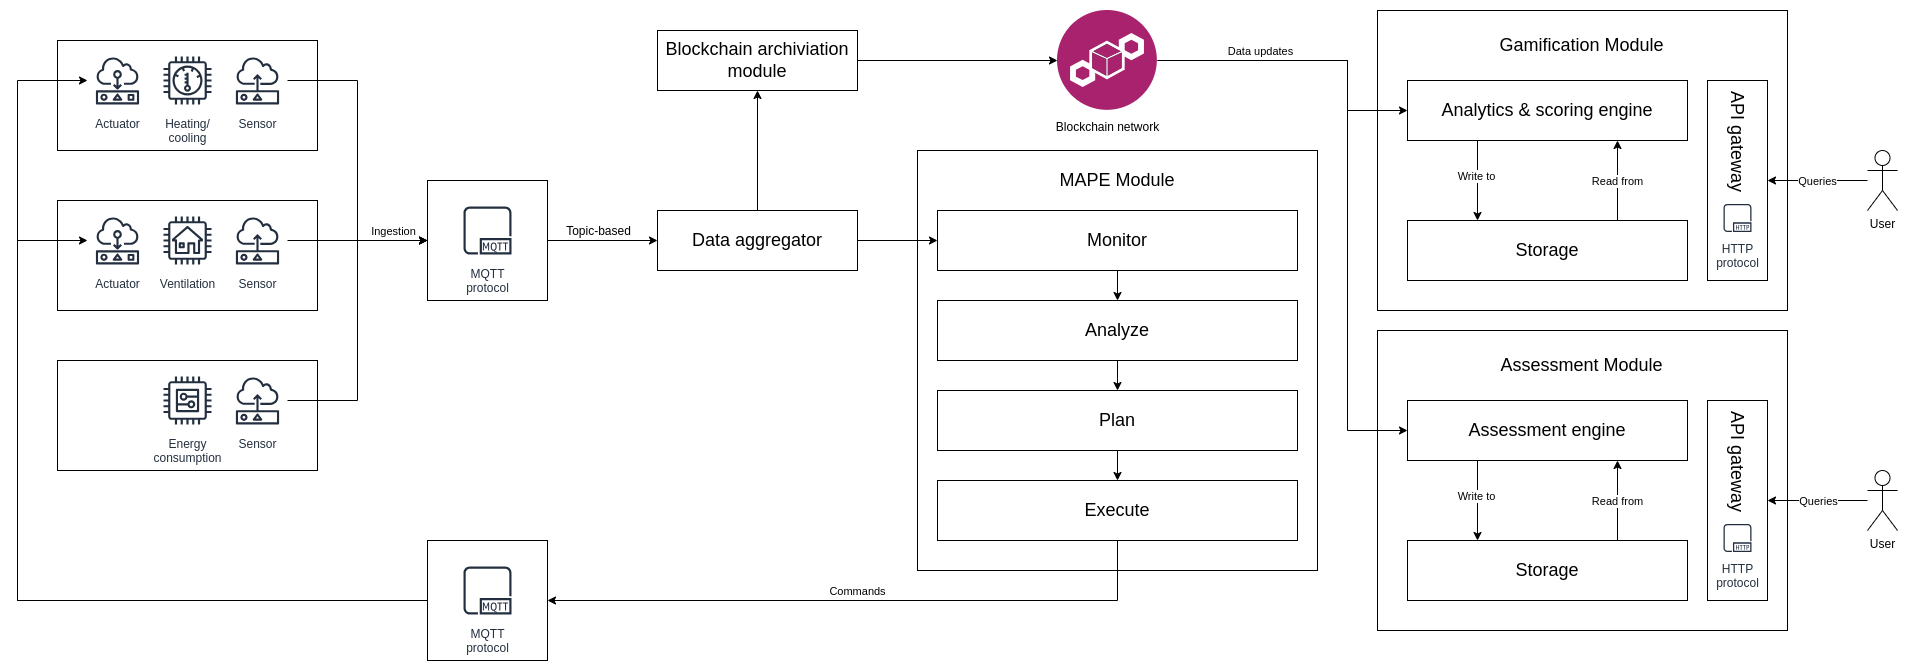

The diagram above was exported from draw.io. Its source (the exported page's mxGraphModel, read from the mxfile embedded in the PNG):
<mxGraphModel dx="1714" dy="974" grid="1" gridSize="10" guides="1" tooltips="1" connect="1" arrows="1" fold="1" page="1" pageScale="1" pageWidth="827" pageHeight="1169" math="0" shadow="0">
  <root>
    <mxCell id="0" />
    <mxCell id="1" parent="0" />
    <mxCell id="2" value="" style="rounded=0;whiteSpace=wrap;html=1;" vertex="1" parent="1">
      <mxGeometry x="80" y="310" width="260" height="110" as="geometry" />
    </mxCell>
    <mxCell id="3" value="Actuator" style="sketch=0;outlineConnect=0;fontColor=#232F3E;gradientColor=none;strokeColor=#232F3E;fillColor=#ffffff;dashed=0;verticalLabelPosition=bottom;verticalAlign=top;align=center;html=1;fontSize=12;fontStyle=0;aspect=fixed;shape=mxgraph.aws4.resourceIcon;resIcon=mxgraph.aws4.actuator;" vertex="1" parent="1">
      <mxGeometry x="110" y="320" width="60" height="60" as="geometry" />
    </mxCell>
    <mxCell id="4" value="Sensor" style="sketch=0;outlineConnect=0;fontColor=#232F3E;gradientColor=none;strokeColor=#232F3E;fillColor=#ffffff;dashed=0;verticalLabelPosition=bottom;verticalAlign=top;align=center;html=1;fontSize=12;fontStyle=0;aspect=fixed;shape=mxgraph.aws4.resourceIcon;resIcon=mxgraph.aws4.sensor;" vertex="1" parent="1">
      <mxGeometry x="250" y="320" width="60" height="60" as="geometry" />
    </mxCell>
    <mxCell id="5" value="Heating/&lt;br&gt;c&lt;span style=&quot;background-color: initial;&quot;&gt;ooling&lt;/span&gt;" style="sketch=0;outlineConnect=0;fontColor=#232F3E;gradientColor=none;strokeColor=#232F3E;fillColor=#ffffff;dashed=0;verticalLabelPosition=bottom;verticalAlign=top;align=center;html=1;fontSize=12;fontStyle=0;aspect=fixed;shape=mxgraph.aws4.resourceIcon;resIcon=mxgraph.aws4.thermostat;" vertex="1" parent="1">
      <mxGeometry x="180" y="320" width="60" height="60" as="geometry" />
    </mxCell>
    <mxCell id="6" value="" style="rounded=0;whiteSpace=wrap;html=1;" vertex="1" parent="1">
      <mxGeometry x="80" y="470" width="260" height="110" as="geometry" />
    </mxCell>
    <mxCell id="7" value="Actuator" style="sketch=0;outlineConnect=0;fontColor=#232F3E;gradientColor=none;strokeColor=#232F3E;fillColor=#ffffff;dashed=0;verticalLabelPosition=bottom;verticalAlign=top;align=center;html=1;fontSize=12;fontStyle=0;aspect=fixed;shape=mxgraph.aws4.resourceIcon;resIcon=mxgraph.aws4.actuator;" vertex="1" parent="1">
      <mxGeometry x="110" y="480" width="60" height="60" as="geometry" />
    </mxCell>
    <mxCell id="8" value="Sensor" style="sketch=0;outlineConnect=0;fontColor=#232F3E;gradientColor=none;strokeColor=#232F3E;fillColor=#ffffff;dashed=0;verticalLabelPosition=bottom;verticalAlign=top;align=center;html=1;fontSize=12;fontStyle=0;aspect=fixed;shape=mxgraph.aws4.resourceIcon;resIcon=mxgraph.aws4.sensor;" vertex="1" parent="1">
      <mxGeometry x="250" y="480" width="60" height="60" as="geometry" />
    </mxCell>
    <mxCell id="9" value="Ventilation" style="sketch=0;outlineConnect=0;fontColor=#232F3E;gradientColor=none;strokeColor=#232F3E;fillColor=#ffffff;dashed=0;verticalLabelPosition=bottom;verticalAlign=top;align=center;html=1;fontSize=12;fontStyle=0;aspect=fixed;shape=mxgraph.aws4.resourceIcon;resIcon=mxgraph.aws4.house;" vertex="1" parent="1">
      <mxGeometry x="180" y="480" width="60" height="60" as="geometry" />
    </mxCell>
    <mxCell id="10" value="" style="rounded=0;whiteSpace=wrap;html=1;" vertex="1" parent="1">
      <mxGeometry x="80" y="630" width="260" height="110" as="geometry" />
    </mxCell>
    <mxCell id="11" value="Sensor" style="sketch=0;outlineConnect=0;fontColor=#232F3E;gradientColor=none;strokeColor=#232F3E;fillColor=#ffffff;dashed=0;verticalLabelPosition=bottom;verticalAlign=top;align=center;html=1;fontSize=12;fontStyle=0;aspect=fixed;shape=mxgraph.aws4.resourceIcon;resIcon=mxgraph.aws4.sensor;" vertex="1" parent="1">
      <mxGeometry x="250" y="640" width="60" height="60" as="geometry" />
    </mxCell>
    <mxCell id="12" value="Energy&lt;br&gt;consumption" style="sketch=0;outlineConnect=0;fontColor=#232F3E;gradientColor=none;strokeColor=#232F3E;fillColor=#ffffff;dashed=0;verticalLabelPosition=bottom;verticalAlign=top;align=center;html=1;fontSize=12;fontStyle=0;aspect=fixed;shape=mxgraph.aws4.resourceIcon;resIcon=mxgraph.aws4.generic;" vertex="1" parent="1">
      <mxGeometry x="180" y="640" width="60" height="60" as="geometry" />
    </mxCell>
    <mxCell id="13" style="edgeStyle=orthogonalEdgeStyle;rounded=0;orthogonalLoop=1;jettySize=auto;html=1;exitX=1;exitY=0.5;exitDx=0;exitDy=0;entryX=0;entryY=0.5;entryDx=0;entryDy=0;" edge="1" source="15" target="37" parent="1">
      <mxGeometry relative="1" as="geometry" />
    </mxCell>
    <mxCell id="14" value="Topic-based" style="edgeLabel;html=1;align=center;verticalAlign=middle;resizable=0;points=[];fontSize=12;" vertex="1" connectable="0" parent="13">
      <mxGeometry x="0.3091" y="3" relative="1" as="geometry">
        <mxPoint x="-22" y="-7" as="offset" />
      </mxGeometry>
    </mxCell>
    <mxCell id="15" value="" style="rounded=0;whiteSpace=wrap;html=1;" vertex="1" parent="1">
      <mxGeometry x="450" y="450" width="120" height="120" as="geometry" />
    </mxCell>
    <mxCell id="16" value="MQTT&#10;protocol" style="sketch=0;outlineConnect=0;fontColor=#232F3E;gradientColor=none;strokeColor=#232F3E;fillColor=#ffffff;dashed=0;verticalLabelPosition=bottom;verticalAlign=top;align=center;html=1;fontSize=12;fontStyle=0;aspect=fixed;shape=mxgraph.aws4.resourceIcon;resIcon=mxgraph.aws4.mqtt_protocol;" vertex="1" parent="1">
      <mxGeometry x="480" y="470" width="60" height="60" as="geometry" />
    </mxCell>
    <mxCell id="17" value="" style="rounded=0;whiteSpace=wrap;html=1;" vertex="1" parent="1">
      <mxGeometry x="940" y="420" width="400" height="420" as="geometry" />
    </mxCell>
    <mxCell id="18" style="edgeStyle=orthogonalEdgeStyle;rounded=0;orthogonalLoop=1;jettySize=auto;html=1;exitX=0.5;exitY=1;exitDx=0;exitDy=0;entryX=0.5;entryY=0;entryDx=0;entryDy=0;" edge="1" source="19" target="23" parent="1">
      <mxGeometry relative="1" as="geometry" />
    </mxCell>
    <mxCell id="19" value="Monitor" style="rounded=0;whiteSpace=wrap;html=1;fontSize=18;" vertex="1" parent="1">
      <mxGeometry x="960" y="480" width="360" height="60" as="geometry" />
    </mxCell>
    <mxCell id="20" style="edgeStyle=orthogonalEdgeStyle;rounded=0;orthogonalLoop=1;jettySize=auto;html=1;exitX=0.5;exitY=1;exitDx=0;exitDy=0;entryX=0.5;entryY=0;entryDx=0;entryDy=0;" edge="1" source="21" target="26" parent="1">
      <mxGeometry relative="1" as="geometry" />
    </mxCell>
    <mxCell id="21" value="Plan" style="rounded=0;whiteSpace=wrap;html=1;fontSize=18;" vertex="1" parent="1">
      <mxGeometry x="960" y="660" width="360" height="60" as="geometry" />
    </mxCell>
    <mxCell id="22" style="edgeStyle=orthogonalEdgeStyle;rounded=0;orthogonalLoop=1;jettySize=auto;html=1;exitX=0.5;exitY=1;exitDx=0;exitDy=0;entryX=0.5;entryY=0;entryDx=0;entryDy=0;" edge="1" source="23" target="21" parent="1">
      <mxGeometry relative="1" as="geometry" />
    </mxCell>
    <mxCell id="23" value="Analyze" style="rounded=0;whiteSpace=wrap;html=1;fontSize=18;" vertex="1" parent="1">
      <mxGeometry x="960" y="570" width="360" height="60" as="geometry" />
    </mxCell>
    <mxCell id="24" style="edgeStyle=orthogonalEdgeStyle;rounded=0;orthogonalLoop=1;jettySize=auto;html=1;exitX=0.5;exitY=1;exitDx=0;exitDy=0;entryX=1;entryY=0.5;entryDx=0;entryDy=0;" edge="1" source="26" target="33" parent="1">
      <mxGeometry relative="1" as="geometry" />
    </mxCell>
    <mxCell id="25" value="Commands" style="edgeLabel;html=1;align=center;verticalAlign=middle;resizable=0;points=[];" vertex="1" connectable="0" parent="24">
      <mxGeometry x="0.0114" y="3" relative="1" as="geometry">
        <mxPoint x="-2" y="-13" as="offset" />
      </mxGeometry>
    </mxCell>
    <mxCell id="26" value="Execute" style="rounded=0;whiteSpace=wrap;html=1;fontSize=18;" vertex="1" parent="1">
      <mxGeometry x="960" y="750" width="360" height="60" as="geometry" />
    </mxCell>
    <mxCell id="27" style="edgeStyle=orthogonalEdgeStyle;rounded=0;orthogonalLoop=1;jettySize=auto;html=1;entryX=0;entryY=0.5;entryDx=0;entryDy=0;" edge="1" source="4" target="15" parent="1">
      <mxGeometry relative="1" as="geometry">
        <mxPoint x="400" y="310" as="sourcePoint" />
      </mxGeometry>
    </mxCell>
    <mxCell id="28" style="edgeStyle=orthogonalEdgeStyle;rounded=0;orthogonalLoop=1;jettySize=auto;html=1;entryX=0;entryY=0.5;entryDx=0;entryDy=0;" edge="1" source="8" target="15" parent="1">
      <mxGeometry relative="1" as="geometry" />
    </mxCell>
    <mxCell id="29" style="edgeStyle=orthogonalEdgeStyle;rounded=0;orthogonalLoop=1;jettySize=auto;html=1;entryX=0;entryY=0.5;entryDx=0;entryDy=0;" edge="1" source="11" target="15" parent="1">
      <mxGeometry relative="1" as="geometry" />
    </mxCell>
    <mxCell id="30" value="Ingestion" style="edgeLabel;html=1;align=center;verticalAlign=middle;resizable=0;points=[];" vertex="1" connectable="0" parent="29">
      <mxGeometry x="0.6878" y="3" relative="1" as="geometry">
        <mxPoint x="11" y="-7" as="offset" />
      </mxGeometry>
    </mxCell>
    <mxCell id="31" style="edgeStyle=orthogonalEdgeStyle;rounded=0;orthogonalLoop=1;jettySize=auto;html=1;exitX=0;exitY=0.5;exitDx=0;exitDy=0;" edge="1" source="33" target="7" parent="1">
      <mxGeometry relative="1" as="geometry">
        <Array as="points">
          <mxPoint x="40" y="870" />
          <mxPoint x="40" y="510" />
        </Array>
      </mxGeometry>
    </mxCell>
    <mxCell id="32" style="edgeStyle=orthogonalEdgeStyle;rounded=0;orthogonalLoop=1;jettySize=auto;html=1;exitX=0;exitY=0.5;exitDx=0;exitDy=0;" edge="1" source="33" target="3" parent="1">
      <mxGeometry relative="1" as="geometry">
        <Array as="points">
          <mxPoint x="40" y="870" />
          <mxPoint x="40" y="350" />
        </Array>
      </mxGeometry>
    </mxCell>
    <mxCell id="33" value="" style="rounded=0;whiteSpace=wrap;html=1;" vertex="1" parent="1">
      <mxGeometry x="450" y="810" width="120" height="120" as="geometry" />
    </mxCell>
    <mxCell id="34" value="MQTT&#10;protocol" style="sketch=0;outlineConnect=0;fontColor=#232F3E;gradientColor=none;strokeColor=#232F3E;fillColor=#ffffff;dashed=0;verticalLabelPosition=bottom;verticalAlign=top;align=center;html=1;fontSize=12;fontStyle=0;aspect=fixed;shape=mxgraph.aws4.resourceIcon;resIcon=mxgraph.aws4.mqtt_protocol;" vertex="1" parent="1">
      <mxGeometry x="480" y="830" width="60" height="60" as="geometry" />
    </mxCell>
    <mxCell id="35" style="edgeStyle=orthogonalEdgeStyle;rounded=0;orthogonalLoop=1;jettySize=auto;html=1;entryX=0;entryY=0.5;entryDx=0;entryDy=0;" edge="1" source="37" target="19" parent="1">
      <mxGeometry relative="1" as="geometry" />
    </mxCell>
    <mxCell id="36" style="edgeStyle=orthogonalEdgeStyle;rounded=0;orthogonalLoop=1;jettySize=auto;html=1;exitX=0.5;exitY=0;exitDx=0;exitDy=0;entryX=0.5;entryY=1;entryDx=0;entryDy=0;" edge="1" source="37" target="39" parent="1">
      <mxGeometry relative="1" as="geometry" />
    </mxCell>
    <mxCell id="37" value="Data aggregator" style="rounded=0;whiteSpace=wrap;html=1;fontSize=18;" vertex="1" parent="1">
      <mxGeometry x="680" y="480" width="200" height="60" as="geometry" />
    </mxCell>
    <mxCell id="38" style="edgeStyle=orthogonalEdgeStyle;rounded=0;orthogonalLoop=1;jettySize=auto;html=1;exitX=1;exitY=0.5;exitDx=0;exitDy=0;entryX=0;entryY=0.5;entryDx=0;entryDy=0;" edge="1" source="39" target="40" parent="1">
      <mxGeometry relative="1" as="geometry" />
    </mxCell>
    <mxCell id="39" value="Blockchain archiviation module" style="rounded=0;whiteSpace=wrap;html=1;fontSize=18;" vertex="1" parent="1">
      <mxGeometry x="680" y="300" width="200" height="60" as="geometry" />
    </mxCell>
    <mxCell id="40" value="Blockchain network" style="image;aspect=fixed;perimeter=ellipsePerimeter;html=1;align=center;shadow=0;dashed=0;fontColor=#000000;labelBackgroundColor=default;fontSize=12;spacingTop=3;image=img/lib/ibm/blockchain/blockchain.svg;" vertex="1" parent="1">
      <mxGeometry x="1080" y="280" width="100" height="100" as="geometry" />
    </mxCell>
    <mxCell id="41" value="" style="rounded=0;whiteSpace=wrap;html=1;" vertex="1" parent="1">
      <mxGeometry x="1400" y="280" width="410" height="300" as="geometry" />
    </mxCell>
    <mxCell id="42" value="MAPE Module" style="text;html=1;align=center;verticalAlign=middle;whiteSpace=wrap;rounded=0;fontSize=18;" vertex="1" parent="1">
      <mxGeometry x="1075" y="435" width="130" height="30" as="geometry" />
    </mxCell>
    <mxCell id="43" style="edgeStyle=orthogonalEdgeStyle;rounded=0;orthogonalLoop=1;jettySize=auto;html=1;exitX=0.25;exitY=1;exitDx=0;exitDy=0;entryX=0.25;entryY=0;entryDx=0;entryDy=0;" edge="1" source="45" target="48" parent="1">
      <mxGeometry relative="1" as="geometry" />
    </mxCell>
    <mxCell id="44" value="Write to" style="edgeLabel;html=1;align=center;verticalAlign=middle;resizable=0;points=[];" vertex="1" connectable="0" parent="43">
      <mxGeometry x="-0.1227" y="-2" relative="1" as="geometry">
        <mxPoint as="offset" />
      </mxGeometry>
    </mxCell>
    <mxCell id="45" value="Analytics &amp;amp; scoring engine" style="rounded=0;whiteSpace=wrap;html=1;fontSize=18;" vertex="1" parent="1">
      <mxGeometry x="1430" y="350" width="280" height="60" as="geometry" />
    </mxCell>
    <mxCell id="46" style="edgeStyle=orthogonalEdgeStyle;rounded=0;orthogonalLoop=1;jettySize=auto;html=1;exitX=0.75;exitY=0;exitDx=0;exitDy=0;entryX=0.75;entryY=1;entryDx=0;entryDy=0;" edge="1" source="48" target="45" parent="1">
      <mxGeometry relative="1" as="geometry" />
    </mxCell>
    <mxCell id="47" value="Read from" style="edgeLabel;html=1;align=center;verticalAlign=middle;resizable=0;points=[];" vertex="1" connectable="0" parent="46">
      <mxGeometry x="0.0167" y="1" relative="1" as="geometry">
        <mxPoint as="offset" />
      </mxGeometry>
    </mxCell>
    <mxCell id="48" value="Storage" style="rounded=0;whiteSpace=wrap;html=1;fontSize=18;" vertex="1" parent="1">
      <mxGeometry x="1430" y="490" width="280" height="60" as="geometry" />
    </mxCell>
    <mxCell id="49" value="&amp;nbsp; API gateway" style="rounded=0;whiteSpace=wrap;html=1;fontSize=18;rotation=90;align=left;" vertex="1" parent="1">
      <mxGeometry x="1660" y="420" width="200" height="60" as="geometry" />
    </mxCell>
    <mxCell id="50" value="Gamification Module" style="text;html=1;align=center;verticalAlign=middle;whiteSpace=wrap;rounded=0;fontSize=18;" vertex="1" parent="1">
      <mxGeometry x="1517.5" y="300" width="175" height="30" as="geometry" />
    </mxCell>
    <mxCell id="51" style="edgeStyle=orthogonalEdgeStyle;rounded=0;orthogonalLoop=1;jettySize=auto;html=1;exitX=1;exitY=0.5;exitDx=0;exitDy=0;entryX=0;entryY=0.5;entryDx=0;entryDy=0;" edge="1" source="40" target="45" parent="1">
      <mxGeometry relative="1" as="geometry">
        <Array as="points">
          <mxPoint x="1370" y="330" />
          <mxPoint x="1370" y="380" />
        </Array>
      </mxGeometry>
    </mxCell>
    <mxCell id="52" value="Data updates" style="edgeLabel;html=1;align=center;verticalAlign=middle;resizable=0;points=[];" vertex="1" connectable="0" parent="51">
      <mxGeometry x="-0.0297" y="-1" relative="1" as="geometry">
        <mxPoint x="-44" y="-11" as="offset" />
      </mxGeometry>
    </mxCell>
    <mxCell id="53" style="edgeStyle=orthogonalEdgeStyle;rounded=0;orthogonalLoop=1;jettySize=auto;html=1;" edge="1" source="55" target="49" parent="1">
      <mxGeometry relative="1" as="geometry" />
    </mxCell>
    <mxCell id="54" value="Queries" style="edgeLabel;html=1;align=center;verticalAlign=middle;resizable=0;points=[];" vertex="1" connectable="0" parent="53">
      <mxGeometry x="0.0939" y="-1" relative="1" as="geometry">
        <mxPoint x="5" y="1" as="offset" />
      </mxGeometry>
    </mxCell>
    <mxCell id="55" value="User" style="shape=umlActor;verticalLabelPosition=bottom;verticalAlign=top;html=1;outlineConnect=0;" vertex="1" parent="1">
      <mxGeometry x="1890" y="420" width="30" height="60" as="geometry" />
    </mxCell>
    <mxCell id="56" value="HTTP&#10;protocol" style="sketch=0;outlineConnect=0;fontColor=#232F3E;gradientColor=none;strokeColor=#232F3E;fillColor=#ffffff;dashed=0;verticalLabelPosition=bottom;verticalAlign=top;align=center;html=1;fontSize=12;fontStyle=0;aspect=fixed;shape=mxgraph.aws4.resourceIcon;resIcon=mxgraph.aws4.http_protocol;" vertex="1" parent="1">
      <mxGeometry x="1742.5" y="470" width="35" height="35" as="geometry" />
    </mxCell>
    <mxCell id="57" value="" style="rounded=0;whiteSpace=wrap;html=1;" vertex="1" parent="1">
      <mxGeometry x="1400" y="600" width="410" height="300" as="geometry" />
    </mxCell>
    <mxCell id="58" style="edgeStyle=orthogonalEdgeStyle;rounded=0;orthogonalLoop=1;jettySize=auto;html=1;exitX=0.25;exitY=1;exitDx=0;exitDy=0;entryX=0.25;entryY=0;entryDx=0;entryDy=0;" edge="1" source="60" target="63" parent="1">
      <mxGeometry relative="1" as="geometry" />
    </mxCell>
    <mxCell id="59" value="Write to" style="edgeLabel;html=1;align=center;verticalAlign=middle;resizable=0;points=[];" vertex="1" connectable="0" parent="58">
      <mxGeometry x="-0.1227" y="-2" relative="1" as="geometry">
        <mxPoint as="offset" />
      </mxGeometry>
    </mxCell>
    <mxCell id="60" value="Assessment engine" style="rounded=0;whiteSpace=wrap;html=1;fontSize=18;" vertex="1" parent="1">
      <mxGeometry x="1430" y="670" width="280" height="60" as="geometry" />
    </mxCell>
    <mxCell id="61" style="edgeStyle=orthogonalEdgeStyle;rounded=0;orthogonalLoop=1;jettySize=auto;html=1;exitX=0.75;exitY=0;exitDx=0;exitDy=0;entryX=0.75;entryY=1;entryDx=0;entryDy=0;" edge="1" source="63" target="60" parent="1">
      <mxGeometry relative="1" as="geometry" />
    </mxCell>
    <mxCell id="62" value="Read from" style="edgeLabel;html=1;align=center;verticalAlign=middle;resizable=0;points=[];" vertex="1" connectable="0" parent="61">
      <mxGeometry x="0.0167" y="1" relative="1" as="geometry">
        <mxPoint as="offset" />
      </mxGeometry>
    </mxCell>
    <mxCell id="63" value="Storage" style="rounded=0;whiteSpace=wrap;html=1;fontSize=18;" vertex="1" parent="1">
      <mxGeometry x="1430" y="810" width="280" height="60" as="geometry" />
    </mxCell>
    <mxCell id="64" value="&amp;nbsp; API gateway" style="rounded=0;whiteSpace=wrap;html=1;fontSize=18;rotation=90;align=left;" vertex="1" parent="1">
      <mxGeometry x="1660" y="740" width="200" height="60" as="geometry" />
    </mxCell>
    <mxCell id="65" value="Assessment Module" style="text;html=1;align=center;verticalAlign=middle;whiteSpace=wrap;rounded=0;fontSize=18;" vertex="1" parent="1">
      <mxGeometry x="1517.5" y="620" width="175" height="30" as="geometry" />
    </mxCell>
    <mxCell id="66" value="HTTP&#10;protocol" style="sketch=0;outlineConnect=0;fontColor=#232F3E;gradientColor=none;strokeColor=#232F3E;fillColor=#ffffff;dashed=0;verticalLabelPosition=bottom;verticalAlign=top;align=center;html=1;fontSize=12;fontStyle=0;aspect=fixed;shape=mxgraph.aws4.resourceIcon;resIcon=mxgraph.aws4.http_protocol;" vertex="1" parent="1">
      <mxGeometry x="1742.5" y="790" width="35" height="35" as="geometry" />
    </mxCell>
    <mxCell id="67" style="edgeStyle=orthogonalEdgeStyle;rounded=0;orthogonalLoop=1;jettySize=auto;html=1;exitX=1;exitY=0.5;exitDx=0;exitDy=0;entryX=0;entryY=0.5;entryDx=0;entryDy=0;" edge="1" source="40" target="60" parent="1">
      <mxGeometry relative="1" as="geometry">
        <Array as="points">
          <mxPoint x="1370" y="330" />
          <mxPoint x="1370" y="700" />
        </Array>
      </mxGeometry>
    </mxCell>
    <mxCell id="68" style="edgeStyle=orthogonalEdgeStyle;rounded=0;orthogonalLoop=1;jettySize=auto;html=1;" edge="1" source="70" parent="1">
      <mxGeometry relative="1" as="geometry">
        <mxPoint x="1790" y="770" as="targetPoint" />
      </mxGeometry>
    </mxCell>
    <mxCell id="69" value="Queries" style="edgeLabel;html=1;align=center;verticalAlign=middle;resizable=0;points=[];" vertex="1" connectable="0" parent="68">
      <mxGeometry x="0.0939" y="-1" relative="1" as="geometry">
        <mxPoint x="5" y="1" as="offset" />
      </mxGeometry>
    </mxCell>
    <mxCell id="70" value="User" style="shape=umlActor;verticalLabelPosition=bottom;verticalAlign=top;html=1;outlineConnect=0;" vertex="1" parent="1">
      <mxGeometry x="1890" y="740" width="30" height="60" as="geometry" />
    </mxCell>
  </root>
</mxGraphModel>